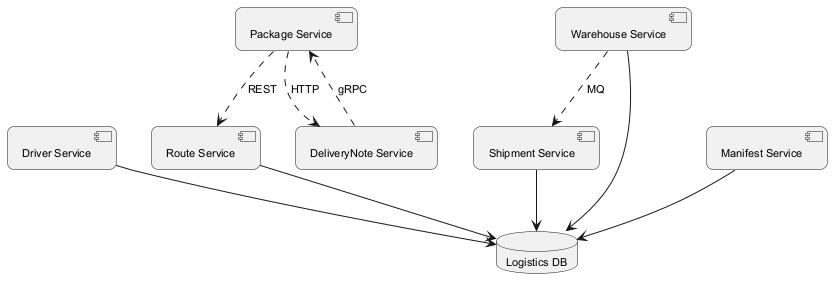

The diagram above was rendered by PlantUML. Its source (embedded in the PNG):
@startuml
skinparam backgroundColor #FFFFFF
skinparam roundCorner 15
skinparam defaultFontSize 11
component "Driver Service" as C_DriverService
component "Route Service" as C_RouteService
component "Warehouse Service" as C_WarehouseService
component "Manifest Service" as C_ManifestService
component "Shipment Service" as C_ShipmentService
component "Package Service" as C_PackageService
component "DeliveryNote Service" as C_DeliveryNoteService
database "Logistics DB" as DB_logistics
C_DriverService --> DB_logistics
C_RouteService --> DB_logistics
C_WarehouseService --> DB_logistics
C_ManifestService --> DB_logistics
C_ShipmentService --> DB_logistics
C_DeliveryNoteService ..> C_PackageService : gRPC
C_WarehouseService ..> C_ShipmentService : MQ
C_PackageService ..> C_DeliveryNoteService : HTTP
C_PackageService ..> C_RouteService : REST
@enduml